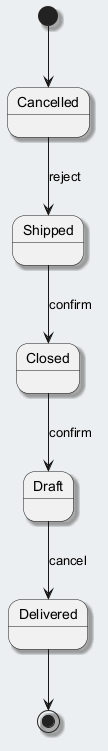

The diagram above was rendered by PlantUML. Its source (embedded in the PNG):
@startuml
skinparam backgroundColor #ECEFF1
skinparam classBackgroundColor #FFFFFF
skinparam classBorderColor #455A64
skinparam shadowing true
[*] --> Cancelled
Cancelled --> Shipped : reject
Shipped --> Closed : confirm
Closed --> Draft : confirm
Draft --> Delivered : cancel
Delivered --> [*]
@enduml